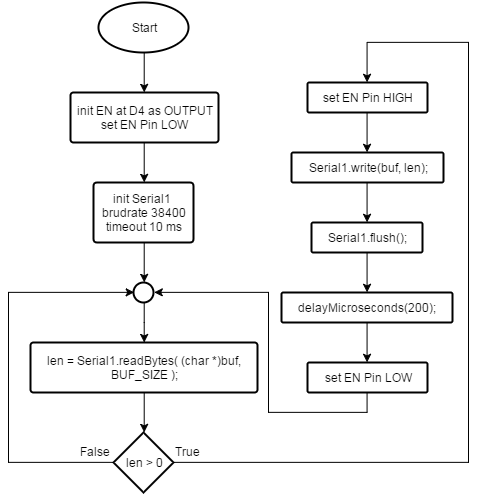

The diagram above was exported from draw.io. Its source (the exported page's mxGraphModel, read from the mxfile embedded in the PNG):
<mxGraphModel dx="1250" dy="743" grid="1" gridSize="10" guides="1" tooltips="1" connect="1" arrows="1" fold="1" page="1" pageScale="1" pageWidth="826" pageHeight="1169" background="#ffffff" math="0" shadow="0">
  <root>
    <mxCell id="0" />
    <mxCell id="1" parent="0" />
    <mxCell id="10" style="edgeStyle=orthogonalEdgeStyle;rounded=0;html=1;exitX=0.5;exitY=1;exitPerimeter=0;entryX=0.5;entryY=0;entryPerimeter=0;jettySize=auto;orthogonalLoop=1;" edge="1" parent="1" source="2" target="3">
      <mxGeometry relative="1" as="geometry" />
    </mxCell>
    <mxCell id="2" value="Start" style="strokeWidth=2;html=1;shape=mxgraph.flowchart.start_1;whiteSpace=wrap;" vertex="1" parent="1">
      <mxGeometry x="350" y="40" width="90" height="50" as="geometry" />
    </mxCell>
    <mxCell id="11" style="edgeStyle=orthogonalEdgeStyle;rounded=0;html=1;exitX=0.5;exitY=1;exitPerimeter=0;entryX=0.5;entryY=0;entryPerimeter=0;jettySize=auto;orthogonalLoop=1;" edge="1" parent="1" source="3" target="4">
      <mxGeometry relative="1" as="geometry" />
    </mxCell>
    <mxCell id="3" value="init EN at D4 as OUTPUT&lt;br&gt;set EN Pin LOW" style="strokeWidth=2;html=1;shape=mxgraph.flowchart.process;whiteSpace=wrap;" vertex="1" parent="1">
      <mxGeometry x="322" y="130" width="148" height="50" as="geometry" />
    </mxCell>
    <mxCell id="12" style="edgeStyle=orthogonalEdgeStyle;rounded=0;html=1;exitX=0.5;exitY=1;exitPerimeter=0;entryX=0.5;entryY=0;entryPerimeter=0;jettySize=auto;orthogonalLoop=1;" edge="1" parent="1" source="4" target="9">
      <mxGeometry relative="1" as="geometry" />
    </mxCell>
    <mxCell id="4" value="init Serial1&amp;nbsp;&lt;div&gt;brudrate 38400&lt;/div&gt;&lt;div&gt;timeout 10 ms&lt;/div&gt;" style="strokeWidth=2;html=1;shape=mxgraph.flowchart.process;whiteSpace=wrap;" vertex="1" parent="1">
      <mxGeometry x="345" y="220" width="100" height="60" as="geometry" />
    </mxCell>
    <mxCell id="15" style="edgeStyle=orthogonalEdgeStyle;rounded=0;html=1;exitX=0.5;exitY=1;exitPerimeter=0;entryX=0.5;entryY=0;entryPerimeter=0;jettySize=auto;orthogonalLoop=1;" edge="1" parent="1" source="5" target="14">
      <mxGeometry relative="1" as="geometry" />
    </mxCell>
    <mxCell id="5" value="len = Serial1.readBytes( (char *)buf, BUF_SIZE );" style="strokeWidth=2;html=1;shape=mxgraph.flowchart.process;whiteSpace=wrap;" vertex="1" parent="1">
      <mxGeometry x="282" y="380" width="227" height="50" as="geometry" />
    </mxCell>
    <mxCell id="13" style="edgeStyle=orthogonalEdgeStyle;rounded=0;html=1;exitX=0.5;exitY=1;exitPerimeter=0;jettySize=auto;orthogonalLoop=1;" edge="1" parent="1" source="9" target="5">
      <mxGeometry relative="1" as="geometry" />
    </mxCell>
    <mxCell id="9" value="" style="verticalLabelPosition=bottom;verticalAlign=top;html=1;strokeWidth=2;shape=mxgraph.flowchart.on-page_reference;" vertex="1" parent="1">
      <mxGeometry x="385" y="320" width="20" height="20" as="geometry" />
    </mxCell>
    <mxCell id="18" style="edgeStyle=orthogonalEdgeStyle;rounded=0;html=1;exitX=0;exitY=0.5;exitPerimeter=0;entryX=0;entryY=0.5;entryPerimeter=0;jettySize=auto;orthogonalLoop=1;" edge="1" parent="1" source="14" target="9">
      <mxGeometry relative="1" as="geometry">
        <mxPoint x="270.3333333333335" y="499.66666666666674" as="targetPoint" />
        <Array as="points">
          <mxPoint x="260" y="500" />
          <mxPoint x="260" y="330" />
        </Array>
      </mxGeometry>
    </mxCell>
    <mxCell id="32" style="edgeStyle=orthogonalEdgeStyle;rounded=0;html=1;exitX=1;exitY=0.5;exitPerimeter=0;entryX=0.5;entryY=0;entryPerimeter=0;jettySize=auto;orthogonalLoop=1;" edge="1" parent="1" source="14" target="21">
      <mxGeometry relative="1" as="geometry">
        <Array as="points">
          <mxPoint x="720" y="500" />
          <mxPoint x="720" y="80" />
          <mxPoint x="619" y="80" />
        </Array>
      </mxGeometry>
    </mxCell>
    <mxCell id="14" value="len &amp;gt; 0" style="strokeWidth=2;html=1;shape=mxgraph.flowchart.decision;whiteSpace=wrap;" vertex="1" parent="1">
      <mxGeometry x="365" y="470" width="60" height="60" as="geometry" />
    </mxCell>
    <mxCell id="20" value="False" style="text;html=1;resizable=0;points=[];autosize=1;align=left;verticalAlign=top;spacingTop=-4;" vertex="1" parent="1">
      <mxGeometry x="330" y="480" width="50" height="20" as="geometry" />
    </mxCell>
    <mxCell id="27" style="edgeStyle=orthogonalEdgeStyle;rounded=0;html=1;exitX=0.5;exitY=1;exitPerimeter=0;entryX=0.5;entryY=0;entryPerimeter=0;jettySize=auto;orthogonalLoop=1;" edge="1" parent="1" source="21" target="22">
      <mxGeometry relative="1" as="geometry" />
    </mxCell>
    <mxCell id="21" value="set EN Pin HIGH" style="strokeWidth=2;html=1;shape=mxgraph.flowchart.process;whiteSpace=wrap;" vertex="1" parent="1">
      <mxGeometry x="559" y="120" width="120" height="30" as="geometry" />
    </mxCell>
    <mxCell id="28" style="edgeStyle=orthogonalEdgeStyle;rounded=0;html=1;exitX=0.5;exitY=1;exitPerimeter=0;entryX=0.5;entryY=0;entryPerimeter=0;jettySize=auto;orthogonalLoop=1;" edge="1" parent="1" source="22" target="23">
      <mxGeometry relative="1" as="geometry" />
    </mxCell>
    <mxCell id="22" value="Serial1.write(buf, len);" style="strokeWidth=2;html=1;shape=mxgraph.flowchart.process;whiteSpace=wrap;" vertex="1" parent="1">
      <mxGeometry x="543" y="190" width="152" height="30" as="geometry" />
    </mxCell>
    <mxCell id="29" style="edgeStyle=orthogonalEdgeStyle;rounded=0;html=1;exitX=0.5;exitY=1;exitPerimeter=0;entryX=0.5;entryY=0;entryPerimeter=0;jettySize=auto;orthogonalLoop=1;" edge="1" parent="1" source="23" target="24">
      <mxGeometry relative="1" as="geometry" />
    </mxCell>
    <mxCell id="23" value="Serial1.flush();" style="strokeWidth=2;html=1;shape=mxgraph.flowchart.process;whiteSpace=wrap;" vertex="1" parent="1">
      <mxGeometry x="563" y="260" width="111" height="30" as="geometry" />
    </mxCell>
    <mxCell id="30" style="edgeStyle=orthogonalEdgeStyle;rounded=0;html=1;exitX=0.5;exitY=1;exitPerimeter=0;entryX=0.5;entryY=0;entryPerimeter=0;jettySize=auto;orthogonalLoop=1;" edge="1" parent="1" source="24" target="25">
      <mxGeometry relative="1" as="geometry" />
    </mxCell>
    <mxCell id="24" value="delayMicroseconds(200);" style="strokeWidth=2;html=1;shape=mxgraph.flowchart.process;whiteSpace=wrap;" vertex="1" parent="1">
      <mxGeometry x="533" y="330" width="171" height="30" as="geometry" />
    </mxCell>
    <mxCell id="31" style="edgeStyle=orthogonalEdgeStyle;rounded=0;html=1;exitX=0.5;exitY=1;exitPerimeter=0;entryX=1;entryY=0.5;entryPerimeter=0;jettySize=auto;orthogonalLoop=1;" edge="1" parent="1" source="25" target="9">
      <mxGeometry relative="1" as="geometry">
        <Array as="points">
          <mxPoint x="619" y="450" />
          <mxPoint x="520" y="450" />
          <mxPoint x="520" y="330" />
        </Array>
      </mxGeometry>
    </mxCell>
    <mxCell id="25" value="set EN Pin LOW" style="strokeWidth=2;html=1;shape=mxgraph.flowchart.process;whiteSpace=wrap;" vertex="1" parent="1">
      <mxGeometry x="559" y="400" width="120" height="30" as="geometry" />
    </mxCell>
    <mxCell id="33" value="True" style="text;html=1;resizable=0;points=[];autosize=1;align=left;verticalAlign=top;spacingTop=-4;" vertex="1" parent="1">
      <mxGeometry x="425" y="480" width="40" height="20" as="geometry" />
    </mxCell>
  </root>
</mxGraphModel>